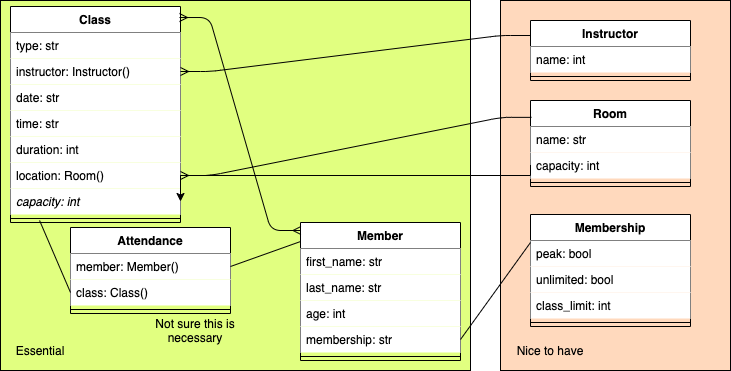

The diagram above was exported from draw.io. Its source (the exported page's mxGraphModel, read from the mxfile embedded in the PNG):
<mxGraphModel dx="1026" dy="438" grid="1" gridSize="10" guides="1" tooltips="1" connect="1" arrows="1" fold="1" page="1" pageScale="1" pageWidth="827" pageHeight="1169" math="0" shadow="0">
  <root>
    <mxCell id="0" />
    <mxCell id="1" parent="0" />
    <mxCell id="Q6na3ViA3bufgNaaEWC3-35" value="" style="rounded=0;whiteSpace=wrap;html=1;fillColor=#FFD9BD;" parent="1" vertex="1">
      <mxGeometry x="560" y="20" width="230" height="370" as="geometry" />
    </mxCell>
    <mxCell id="Q6na3ViA3bufgNaaEWC3-33" value="" style="rounded=0;whiteSpace=wrap;html=1;fillColor=#E1FF80;" parent="1" vertex="1">
      <mxGeometry x="60" y="20" width="470" height="370" as="geometry" />
    </mxCell>
    <mxCell id="Q6na3ViA3bufgNaaEWC3-1" value="Class" style="swimlane;fontStyle=1;align=center;verticalAlign=top;childLayout=stackLayout;horizontal=1;startSize=26;horizontalStack=0;resizeParent=1;resizeParentMax=0;resizeLast=0;collapsible=1;marginBottom=0;" parent="1" vertex="1">
      <mxGeometry x="70" y="26" width="170" height="216" as="geometry" />
    </mxCell>
    <mxCell id="Q6na3ViA3bufgNaaEWC3-2" value="type: str" style="text;strokeColor=none;fillColor=#FFFFFF;align=left;verticalAlign=top;spacingLeft=4;spacingRight=4;overflow=hidden;rotatable=0;points=[[0,0.5],[1,0.5]];portConstraint=eastwest;" parent="Q6na3ViA3bufgNaaEWC3-1" vertex="1">
      <mxGeometry y="26" width="170" height="26" as="geometry" />
    </mxCell>
    <mxCell id="Q6na3ViA3bufgNaaEWC3-5" value="instructor: Instructor()" style="text;strokeColor=none;fillColor=#FFFFFF;align=left;verticalAlign=top;spacingLeft=4;spacingRight=4;overflow=hidden;rotatable=0;points=[[0,0.5],[1,0.5]];portConstraint=eastwest;" parent="Q6na3ViA3bufgNaaEWC3-1" vertex="1">
      <mxGeometry y="52" width="170" height="26" as="geometry" />
    </mxCell>
    <mxCell id="Q6na3ViA3bufgNaaEWC3-22" value="date: str" style="text;strokeColor=none;fillColor=#FFFFFF;align=left;verticalAlign=top;spacingLeft=4;spacingRight=4;overflow=hidden;rotatable=0;points=[[0,0.5],[1,0.5]];portConstraint=eastwest;" parent="Q6na3ViA3bufgNaaEWC3-1" vertex="1">
      <mxGeometry y="78" width="170" height="26" as="geometry" />
    </mxCell>
    <mxCell id="Q6na3ViA3bufgNaaEWC3-23" value="time: str" style="text;strokeColor=none;fillColor=#FFFFFF;align=left;verticalAlign=top;spacingLeft=4;spacingRight=4;overflow=hidden;rotatable=0;points=[[0,0.5],[1,0.5]];portConstraint=eastwest;" parent="Q6na3ViA3bufgNaaEWC3-1" vertex="1">
      <mxGeometry y="104" width="170" height="26" as="geometry" />
    </mxCell>
    <mxCell id="vPbxF-wwqydoV5VrIEZ9-1" value="duration: int" style="text;strokeColor=none;fillColor=#FFFFFF;align=left;verticalAlign=top;spacingLeft=4;spacingRight=4;overflow=hidden;rotatable=0;points=[[0,0.5],[1,0.5]];portConstraint=eastwest;" vertex="1" parent="Q6na3ViA3bufgNaaEWC3-1">
      <mxGeometry y="130" width="170" height="26" as="geometry" />
    </mxCell>
    <mxCell id="Q6na3ViA3bufgNaaEWC3-30" value="location: Room()" style="text;strokeColor=none;fillColor=#FFFFFF;align=left;verticalAlign=top;spacingLeft=4;spacingRight=4;overflow=hidden;rotatable=0;points=[[0,0.5],[1,0.5]];portConstraint=eastwest;" parent="Q6na3ViA3bufgNaaEWC3-1" vertex="1">
      <mxGeometry y="156" width="170" height="26" as="geometry" />
    </mxCell>
    <mxCell id="Q6na3ViA3bufgNaaEWC3-6" value="capacity: int" style="text;strokeColor=none;fillColor=#FFFFFF;align=left;verticalAlign=top;spacingLeft=4;spacingRight=4;overflow=hidden;rotatable=0;points=[[0,0.5],[1,0.5]];portConstraint=eastwest;fontStyle=2" parent="Q6na3ViA3bufgNaaEWC3-1" vertex="1">
      <mxGeometry y="182" width="170" height="26" as="geometry" />
    </mxCell>
    <mxCell id="Q6na3ViA3bufgNaaEWC3-3" value="" style="line;strokeWidth=1;fillColor=#FFFFFF;align=left;verticalAlign=middle;spacingTop=-1;spacingLeft=3;spacingRight=3;rotatable=0;labelPosition=right;points=[];portConstraint=eastwest;" parent="Q6na3ViA3bufgNaaEWC3-1" vertex="1">
      <mxGeometry y="208" width="170" height="8" as="geometry" />
    </mxCell>
    <mxCell id="Q6na3ViA3bufgNaaEWC3-7" value="Member" style="swimlane;fontStyle=1;align=center;verticalAlign=top;childLayout=stackLayout;horizontal=1;startSize=26;horizontalStack=0;resizeParent=1;resizeParentMax=0;resizeLast=0;collapsible=1;marginBottom=0;" parent="1" vertex="1">
      <mxGeometry x="360" y="242" width="160" height="138" as="geometry" />
    </mxCell>
    <mxCell id="Q6na3ViA3bufgNaaEWC3-8" value="first_name: str" style="text;strokeColor=none;fillColor=#FFFFFF;align=left;verticalAlign=top;spacingLeft=4;spacingRight=4;overflow=hidden;rotatable=0;points=[[0,0.5],[1,0.5]];portConstraint=eastwest;" parent="Q6na3ViA3bufgNaaEWC3-7" vertex="1">
      <mxGeometry y="26" width="160" height="26" as="geometry" />
    </mxCell>
    <mxCell id="Q6na3ViA3bufgNaaEWC3-11" value="last_name: str" style="text;strokeColor=none;fillColor=#FFFFFF;align=left;verticalAlign=top;spacingLeft=4;spacingRight=4;overflow=hidden;rotatable=0;points=[[0,0.5],[1,0.5]];portConstraint=eastwest;" parent="Q6na3ViA3bufgNaaEWC3-7" vertex="1">
      <mxGeometry y="52" width="160" height="26" as="geometry" />
    </mxCell>
    <mxCell id="Q6na3ViA3bufgNaaEWC3-12" value="age: int" style="text;strokeColor=none;fillColor=#FFFFFF;align=left;verticalAlign=top;spacingLeft=4;spacingRight=4;overflow=hidden;rotatable=0;points=[[0,0.5],[1,0.5]];portConstraint=eastwest;" parent="Q6na3ViA3bufgNaaEWC3-7" vertex="1">
      <mxGeometry y="78" width="160" height="26" as="geometry" />
    </mxCell>
    <mxCell id="Q6na3ViA3bufgNaaEWC3-13" value="membership: str" style="text;strokeColor=none;fillColor=#FFFFFF;align=left;verticalAlign=top;spacingLeft=4;spacingRight=4;overflow=hidden;rotatable=0;points=[[0,0.5],[1,0.5]];portConstraint=eastwest;" parent="Q6na3ViA3bufgNaaEWC3-7" vertex="1">
      <mxGeometry y="104" width="160" height="26" as="geometry" />
    </mxCell>
    <mxCell id="Q6na3ViA3bufgNaaEWC3-9" value="" style="line;strokeWidth=1;fillColor=none;align=left;verticalAlign=middle;spacingTop=-1;spacingLeft=3;spacingRight=3;rotatable=0;labelPosition=right;points=[];portConstraint=eastwest;" parent="Q6na3ViA3bufgNaaEWC3-7" vertex="1">
      <mxGeometry y="130" width="160" height="8" as="geometry" />
    </mxCell>
    <mxCell id="Q6na3ViA3bufgNaaEWC3-14" value="Instructor" style="swimlane;fontStyle=1;align=center;verticalAlign=top;childLayout=stackLayout;horizontal=1;startSize=26;horizontalStack=0;resizeParent=1;resizeParentMax=0;resizeLast=0;collapsible=1;marginBottom=0;" parent="1" vertex="1">
      <mxGeometry x="590" y="40" width="160" height="60" as="geometry" />
    </mxCell>
    <mxCell id="Q6na3ViA3bufgNaaEWC3-15" value="name: int" style="text;strokeColor=none;fillColor=#FFFFFF;align=left;verticalAlign=top;spacingLeft=4;spacingRight=4;overflow=hidden;rotatable=0;points=[[0,0.5],[1,0.5]];portConstraint=eastwest;" parent="Q6na3ViA3bufgNaaEWC3-14" vertex="1">
      <mxGeometry y="26" width="160" height="26" as="geometry" />
    </mxCell>
    <mxCell id="Q6na3ViA3bufgNaaEWC3-16" value="" style="line;strokeWidth=1;fillColor=none;align=left;verticalAlign=middle;spacingTop=-1;spacingLeft=3;spacingRight=3;rotatable=0;labelPosition=right;points=[];portConstraint=eastwest;" parent="Q6na3ViA3bufgNaaEWC3-14" vertex="1">
      <mxGeometry y="52" width="160" height="8" as="geometry" />
    </mxCell>
    <mxCell id="Q6na3ViA3bufgNaaEWC3-18" value="Room" style="swimlane;fontStyle=1;align=center;verticalAlign=top;childLayout=stackLayout;horizontal=1;startSize=26;horizontalStack=0;resizeParent=1;resizeParentMax=0;resizeLast=0;collapsible=1;marginBottom=0;" parent="1" vertex="1">
      <mxGeometry x="590" y="120" width="160" height="86" as="geometry" />
    </mxCell>
    <mxCell id="Q6na3ViA3bufgNaaEWC3-19" value="name: str" style="text;strokeColor=none;fillColor=#FFFFFF;align=left;verticalAlign=top;spacingLeft=4;spacingRight=4;overflow=hidden;rotatable=0;points=[[0,0.5],[1,0.5]];portConstraint=eastwest;" parent="Q6na3ViA3bufgNaaEWC3-18" vertex="1">
      <mxGeometry y="26" width="160" height="26" as="geometry" />
    </mxCell>
    <mxCell id="Q6na3ViA3bufgNaaEWC3-29" value="capacity: int" style="text;strokeColor=none;fillColor=#FFFFFF;align=left;verticalAlign=top;spacingLeft=4;spacingRight=4;overflow=hidden;rotatable=0;points=[[0,0.5],[1,0.5]];portConstraint=eastwest;" parent="Q6na3ViA3bufgNaaEWC3-18" vertex="1">
      <mxGeometry y="52" width="160" height="26" as="geometry" />
    </mxCell>
    <mxCell id="Q6na3ViA3bufgNaaEWC3-20" value="" style="line;strokeWidth=1;fillColor=none;align=left;verticalAlign=middle;spacingTop=-1;spacingLeft=3;spacingRight=3;rotatable=0;labelPosition=right;points=[];portConstraint=eastwest;" parent="Q6na3ViA3bufgNaaEWC3-18" vertex="1">
      <mxGeometry y="78" width="160" height="8" as="geometry" />
    </mxCell>
    <mxCell id="Q6na3ViA3bufgNaaEWC3-32" style="edgeStyle=orthogonalEdgeStyle;rounded=0;orthogonalLoop=1;jettySize=auto;html=1;entryX=1;entryY=0.5;entryDx=0;entryDy=0;exitX=0;exitY=0.75;exitDx=0;exitDy=0;" parent="1" source="Q6na3ViA3bufgNaaEWC3-18" target="Q6na3ViA3bufgNaaEWC3-6" edge="1">
      <mxGeometry relative="1" as="geometry">
        <Array as="points">
          <mxPoint x="590" y="195" />
        </Array>
      </mxGeometry>
    </mxCell>
    <mxCell id="Q6na3ViA3bufgNaaEWC3-34" value="Essential" style="text;html=1;strokeColor=none;fillColor=none;align=center;verticalAlign=middle;whiteSpace=wrap;rounded=0;" parent="1" vertex="1">
      <mxGeometry x="80" y="360" width="40" height="20" as="geometry" />
    </mxCell>
    <mxCell id="Q6na3ViA3bufgNaaEWC3-36" value="Nice to have" style="text;html=1;strokeColor=none;fillColor=none;align=center;verticalAlign=middle;whiteSpace=wrap;rounded=0;" parent="1" vertex="1">
      <mxGeometry x="570" y="360" width="80" height="20" as="geometry" />
    </mxCell>
    <mxCell id="Q6na3ViA3bufgNaaEWC3-37" value="Membership" style="swimlane;fontStyle=1;align=center;verticalAlign=top;childLayout=stackLayout;horizontal=1;startSize=26;horizontalStack=0;resizeParent=1;resizeParentMax=0;resizeLast=0;collapsible=1;marginBottom=0;" parent="1" vertex="1">
      <mxGeometry x="590" y="234" width="160" height="112" as="geometry" />
    </mxCell>
    <mxCell id="Q6na3ViA3bufgNaaEWC3-38" value="peak: bool" style="text;strokeColor=none;fillColor=#FFFFFF;align=left;verticalAlign=top;spacingLeft=4;spacingRight=4;overflow=hidden;rotatable=0;points=[[0,0.5],[1,0.5]];portConstraint=eastwest;" parent="Q6na3ViA3bufgNaaEWC3-37" vertex="1">
      <mxGeometry y="26" width="160" height="26" as="geometry" />
    </mxCell>
    <mxCell id="Q6na3ViA3bufgNaaEWC3-50" value="unlimited: bool" style="text;strokeColor=none;fillColor=#FFFFFF;align=left;verticalAlign=top;spacingLeft=4;spacingRight=4;overflow=hidden;rotatable=0;points=[[0,0.5],[1,0.5]];portConstraint=eastwest;" parent="Q6na3ViA3bufgNaaEWC3-37" vertex="1">
      <mxGeometry y="52" width="160" height="26" as="geometry" />
    </mxCell>
    <mxCell id="Q6na3ViA3bufgNaaEWC3-40" value="class_limit: int" style="text;strokeColor=none;fillColor=#FFFFFF;align=left;verticalAlign=top;spacingLeft=4;spacingRight=4;overflow=hidden;rotatable=0;points=[[0,0.5],[1,0.5]];portConstraint=eastwest;" parent="Q6na3ViA3bufgNaaEWC3-37" vertex="1">
      <mxGeometry y="78" width="160" height="26" as="geometry" />
    </mxCell>
    <mxCell id="Q6na3ViA3bufgNaaEWC3-39" value="" style="line;strokeWidth=1;fillColor=none;align=left;verticalAlign=middle;spacingTop=-1;spacingLeft=3;spacingRight=3;rotatable=0;labelPosition=right;points=[];portConstraint=eastwest;" parent="Q6na3ViA3bufgNaaEWC3-37" vertex="1">
      <mxGeometry y="104" width="160" height="8" as="geometry" />
    </mxCell>
    <mxCell id="Q6na3ViA3bufgNaaEWC3-45" value="" style="edgeStyle=entityRelationEdgeStyle;fontSize=12;html=1;endArrow=ERmany;startArrow=ERmany;exitX=0.994;exitY=0.051;exitDx=0;exitDy=0;entryX=0.003;entryY=0.058;entryDx=0;entryDy=0;entryPerimeter=0;exitPerimeter=0;" parent="1" source="Q6na3ViA3bufgNaaEWC3-1" target="Q6na3ViA3bufgNaaEWC3-7" edge="1">
      <mxGeometry width="100" height="100" relative="1" as="geometry">
        <mxPoint x="234" y="331" as="sourcePoint" />
        <mxPoint x="334" y="231" as="targetPoint" />
      </mxGeometry>
    </mxCell>
    <mxCell id="Q6na3ViA3bufgNaaEWC3-46" value="" style="edgeStyle=entityRelationEdgeStyle;fontSize=12;html=1;endArrow=ERmany;exitX=0;exitY=0.25;exitDx=0;exitDy=0;" parent="1" source="Q6na3ViA3bufgNaaEWC3-14" target="Q6na3ViA3bufgNaaEWC3-5" edge="1">
      <mxGeometry width="100" height="100" relative="1" as="geometry">
        <mxPoint x="390" y="160" as="sourcePoint" />
        <mxPoint x="490" y="60" as="targetPoint" />
      </mxGeometry>
    </mxCell>
    <mxCell id="Q6na3ViA3bufgNaaEWC3-47" value="" style="edgeStyle=entityRelationEdgeStyle;fontSize=12;html=1;endArrow=ERmany;entryX=1;entryY=0.5;entryDx=0;entryDy=0;exitX=0.006;exitY=0.196;exitDx=0;exitDy=0;exitPerimeter=0;" parent="1" source="Q6na3ViA3bufgNaaEWC3-18" target="Q6na3ViA3bufgNaaEWC3-30" edge="1">
      <mxGeometry width="100" height="100" relative="1" as="geometry">
        <mxPoint x="370" y="260" as="sourcePoint" />
        <mxPoint x="470" y="160" as="targetPoint" />
      </mxGeometry>
    </mxCell>
    <mxCell id="Q6na3ViA3bufgNaaEWC3-48" value="" style="endArrow=none;html=1;entryX=0;entryY=0.25;entryDx=0;entryDy=0;exitX=1;exitY=0.5;exitDx=0;exitDy=0;" parent="1" source="Q6na3ViA3bufgNaaEWC3-13" target="Q6na3ViA3bufgNaaEWC3-37" edge="1">
      <mxGeometry width="50" height="50" relative="1" as="geometry">
        <mxPoint x="390" y="230" as="sourcePoint" />
        <mxPoint x="440" y="180" as="targetPoint" />
      </mxGeometry>
    </mxCell>
    <mxCell id="Q6na3ViA3bufgNaaEWC3-51" value="Attendance" style="swimlane;fontStyle=1;align=center;verticalAlign=top;childLayout=stackLayout;horizontal=1;startSize=26;horizontalStack=0;resizeParent=1;resizeParentMax=0;resizeLast=0;collapsible=1;marginBottom=0;fillColor=#FFFFFF;" parent="1" vertex="1">
      <mxGeometry x="130" y="247" width="160" height="86" as="geometry" />
    </mxCell>
    <mxCell id="Q6na3ViA3bufgNaaEWC3-52" value="member: Member()" style="text;strokeColor=none;fillColor=#FFFFFF;align=left;verticalAlign=top;spacingLeft=4;spacingRight=4;overflow=hidden;rotatable=0;points=[[0,0.5],[1,0.5]];portConstraint=eastwest;" parent="Q6na3ViA3bufgNaaEWC3-51" vertex="1">
      <mxGeometry y="26" width="160" height="26" as="geometry" />
    </mxCell>
    <mxCell id="Q6na3ViA3bufgNaaEWC3-55" value="class: Class()" style="text;strokeColor=none;fillColor=#FFFFFF;align=left;verticalAlign=top;spacingLeft=4;spacingRight=4;overflow=hidden;rotatable=0;points=[[0,0.5],[1,0.5]];portConstraint=eastwest;" parent="Q6na3ViA3bufgNaaEWC3-51" vertex="1">
      <mxGeometry y="52" width="160" height="26" as="geometry" />
    </mxCell>
    <mxCell id="Q6na3ViA3bufgNaaEWC3-53" value="" style="line;strokeWidth=1;fillColor=none;align=left;verticalAlign=middle;spacingTop=-1;spacingLeft=3;spacingRight=3;rotatable=0;labelPosition=right;points=[];portConstraint=eastwest;" parent="Q6na3ViA3bufgNaaEWC3-51" vertex="1">
      <mxGeometry y="78" width="160" height="8" as="geometry" />
    </mxCell>
    <mxCell id="Q6na3ViA3bufgNaaEWC3-57" value="" style="endArrow=none;html=1;exitX=1;exitY=0.5;exitDx=0;exitDy=0;entryX=0;entryY=0.138;entryDx=0;entryDy=0;entryPerimeter=0;" parent="1" source="Q6na3ViA3bufgNaaEWC3-52" target="Q6na3ViA3bufgNaaEWC3-7" edge="1">
      <mxGeometry width="50" height="50" relative="1" as="geometry">
        <mxPoint x="390" y="230" as="sourcePoint" />
        <mxPoint x="440" y="180" as="targetPoint" />
      </mxGeometry>
    </mxCell>
    <mxCell id="Q6na3ViA3bufgNaaEWC3-58" value="" style="endArrow=none;html=1;exitX=0;exitY=0.5;exitDx=0;exitDy=0;entryX=0.171;entryY=0.75;entryDx=0;entryDy=0;entryPerimeter=0;" parent="1" source="Q6na3ViA3bufgNaaEWC3-55" target="Q6na3ViA3bufgNaaEWC3-3" edge="1">
      <mxGeometry width="50" height="50" relative="1" as="geometry">
        <mxPoint x="300" y="296" as="sourcePoint" />
        <mxPoint x="370" y="271.044" as="targetPoint" />
      </mxGeometry>
    </mxCell>
    <mxCell id="Q6na3ViA3bufgNaaEWC3-59" value="Not sure this is necessary" style="text;html=1;strokeColor=none;fillColor=none;align=center;verticalAlign=middle;whiteSpace=wrap;rounded=0;" parent="1" vertex="1">
      <mxGeometry x="200" y="340" width="110" height="20" as="geometry" />
    </mxCell>
  </root>
</mxGraphModel>